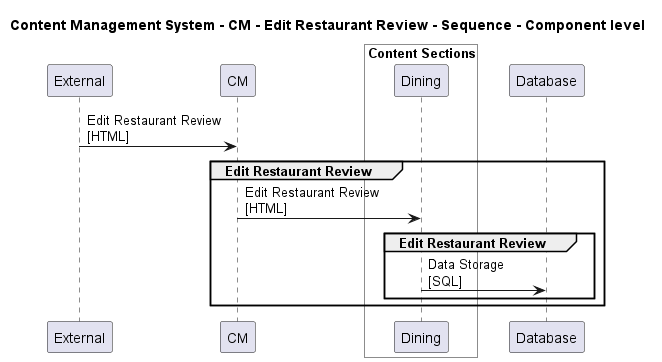

The diagram above was rendered by PlantUML. Its source (embedded in the PNG):
@startuml

title Content Management System - CM - Edit Restaurant Review - Sequence - Component level

participant "External" as C4InterFlow.SoftwareSystems.ExternalSystem
participant "CM" as ContentManagementSystem.SoftwareSystems.CM

box "Admin" #White
    
box "Content Sections" #White
    participant "Dining" as ContentManagementSystem.SoftwareSystems.Admin.Containers.ContentSections.Components.Dining
end box

end box

participant "Database" as ContentManagementSystem.SoftwareSystems.Database

C4InterFlow.SoftwareSystems.ExternalSystem -> ContentManagementSystem.SoftwareSystems.CM : Edit Restaurant Review\n[HTML]
group Edit Restaurant Review
ContentManagementSystem.SoftwareSystems.CM -> ContentManagementSystem.SoftwareSystems.Admin.Containers.ContentSections.Components.Dining : Edit Restaurant Review\n[HTML]
group Edit Restaurant Review
ContentManagementSystem.SoftwareSystems.Admin.Containers.ContentSections.Components.Dining -> ContentManagementSystem.SoftwareSystems.Database : Data Storage\n[SQL]
end
end


@enduml